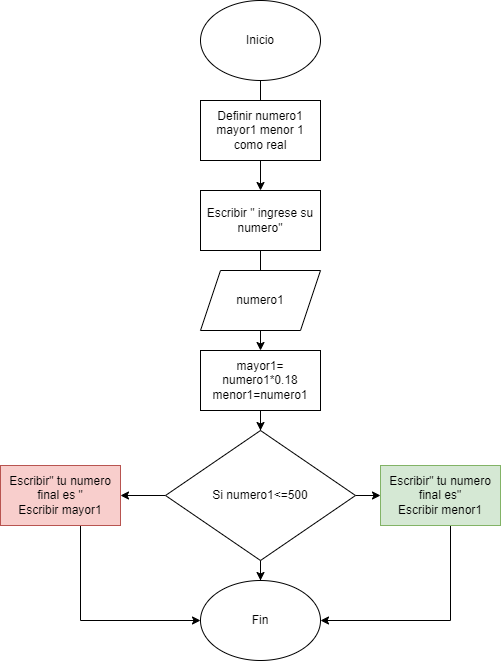

The diagram above was exported from draw.io. Its source (the exported page's mxGraphModel, read from the mxfile embedded in the PNG):
<mxGraphModel dx="1050" dy="523" grid="1" gridSize="10" guides="1" tooltips="1" connect="1" arrows="1" fold="1" page="1" pageScale="1" pageWidth="827" pageHeight="1169" math="0" shadow="0">
  <root>
    <mxCell id="0" />
    <mxCell id="1" parent="0" />
    <mxCell id="l0z4acKJ7JKU-ZOq5I1p-10" value="" style="edgeStyle=orthogonalEdgeStyle;rounded=0;orthogonalLoop=1;jettySize=auto;html=1;" edge="1" parent="1" source="l0z4acKJ7JKU-ZOq5I1p-1" target="l0z4acKJ7JKU-ZOq5I1p-3">
      <mxGeometry relative="1" as="geometry" />
    </mxCell>
    <mxCell id="l0z4acKJ7JKU-ZOq5I1p-1" value="Inicio" style="ellipse;whiteSpace=wrap;html=1;" vertex="1" parent="1">
      <mxGeometry x="360" y="110" width="120" height="80" as="geometry" />
    </mxCell>
    <mxCell id="l0z4acKJ7JKU-ZOq5I1p-2" value="Definir numero1 mayor1 menor 1 como real" style="rounded=0;whiteSpace=wrap;html=1;" vertex="1" parent="1">
      <mxGeometry x="360" y="210" width="120" height="60" as="geometry" />
    </mxCell>
    <mxCell id="l0z4acKJ7JKU-ZOq5I1p-11" value="" style="edgeStyle=orthogonalEdgeStyle;rounded=0;orthogonalLoop=1;jettySize=auto;html=1;" edge="1" parent="1" source="l0z4acKJ7JKU-ZOq5I1p-3" target="l0z4acKJ7JKU-ZOq5I1p-5">
      <mxGeometry relative="1" as="geometry" />
    </mxCell>
    <mxCell id="l0z4acKJ7JKU-ZOq5I1p-3" value="Escribir &quot; ingrese su numero&quot;" style="rounded=0;whiteSpace=wrap;html=1;" vertex="1" parent="1">
      <mxGeometry x="360" y="300" width="120" height="60" as="geometry" />
    </mxCell>
    <mxCell id="l0z4acKJ7JKU-ZOq5I1p-4" value="numero1" style="shape=parallelogram;perimeter=parallelogramPerimeter;whiteSpace=wrap;html=1;fixedSize=1;" vertex="1" parent="1">
      <mxGeometry x="360" y="380" width="120" height="60" as="geometry" />
    </mxCell>
    <mxCell id="l0z4acKJ7JKU-ZOq5I1p-12" value="" style="edgeStyle=orthogonalEdgeStyle;rounded=0;orthogonalLoop=1;jettySize=auto;html=1;" edge="1" parent="1" source="l0z4acKJ7JKU-ZOq5I1p-5" target="l0z4acKJ7JKU-ZOq5I1p-6">
      <mxGeometry relative="1" as="geometry" />
    </mxCell>
    <mxCell id="l0z4acKJ7JKU-ZOq5I1p-5" value="mayor1= numero1*0.18&lt;br&gt;menor1=numero1" style="rounded=0;whiteSpace=wrap;html=1;" vertex="1" parent="1">
      <mxGeometry x="360" y="460" width="120" height="60" as="geometry" />
    </mxCell>
    <mxCell id="l0z4acKJ7JKU-ZOq5I1p-13" value="" style="edgeStyle=orthogonalEdgeStyle;rounded=0;orthogonalLoop=1;jettySize=auto;html=1;" edge="1" parent="1" source="l0z4acKJ7JKU-ZOq5I1p-6" target="l0z4acKJ7JKU-ZOq5I1p-9">
      <mxGeometry relative="1" as="geometry" />
    </mxCell>
    <mxCell id="l0z4acKJ7JKU-ZOq5I1p-14" value="" style="edgeStyle=orthogonalEdgeStyle;rounded=0;orthogonalLoop=1;jettySize=auto;html=1;" edge="1" parent="1" source="l0z4acKJ7JKU-ZOq5I1p-6" target="l0z4acKJ7JKU-ZOq5I1p-7">
      <mxGeometry relative="1" as="geometry" />
    </mxCell>
    <mxCell id="l0z4acKJ7JKU-ZOq5I1p-15" value="" style="edgeStyle=orthogonalEdgeStyle;rounded=0;orthogonalLoop=1;jettySize=auto;html=1;" edge="1" parent="1" source="l0z4acKJ7JKU-ZOq5I1p-6" target="l0z4acKJ7JKU-ZOq5I1p-8">
      <mxGeometry relative="1" as="geometry" />
    </mxCell>
    <mxCell id="l0z4acKJ7JKU-ZOq5I1p-6" value="Si numero1&amp;lt;=500" style="rhombus;whiteSpace=wrap;html=1;" vertex="1" parent="1">
      <mxGeometry x="325" y="540" width="190" height="130" as="geometry" />
    </mxCell>
    <mxCell id="l0z4acKJ7JKU-ZOq5I1p-17" style="edgeStyle=orthogonalEdgeStyle;rounded=0;orthogonalLoop=1;jettySize=auto;html=1;" edge="1" parent="1" source="l0z4acKJ7JKU-ZOq5I1p-7" target="l0z4acKJ7JKU-ZOq5I1p-9">
      <mxGeometry relative="1" as="geometry">
        <Array as="points">
          <mxPoint x="240" y="730" />
        </Array>
      </mxGeometry>
    </mxCell>
    <mxCell id="l0z4acKJ7JKU-ZOq5I1p-7" value="Escribir&quot; tu numero final es &quot;&lt;br&gt;Escribir mayor1" style="rounded=0;whiteSpace=wrap;html=1;fillColor=#f8cecc;strokeColor=#b85450;" vertex="1" parent="1">
      <mxGeometry x="160" y="575" width="120" height="60" as="geometry" />
    </mxCell>
    <mxCell id="l0z4acKJ7JKU-ZOq5I1p-18" style="edgeStyle=orthogonalEdgeStyle;rounded=0;orthogonalLoop=1;jettySize=auto;html=1;" edge="1" parent="1" source="l0z4acKJ7JKU-ZOq5I1p-8" target="l0z4acKJ7JKU-ZOq5I1p-9">
      <mxGeometry relative="1" as="geometry">
        <Array as="points">
          <mxPoint x="610" y="730" />
        </Array>
      </mxGeometry>
    </mxCell>
    <mxCell id="l0z4acKJ7JKU-ZOq5I1p-8" value="Escribir&quot; tu numero final es&quot;&lt;br&gt;Escribir menor1" style="rounded=0;whiteSpace=wrap;html=1;fillColor=#d5e8d4;strokeColor=#82b366;" vertex="1" parent="1">
      <mxGeometry x="540" y="575" width="120" height="60" as="geometry" />
    </mxCell>
    <mxCell id="l0z4acKJ7JKU-ZOq5I1p-9" value="Fin" style="ellipse;whiteSpace=wrap;html=1;" vertex="1" parent="1">
      <mxGeometry x="360" y="690" width="120" height="80" as="geometry" />
    </mxCell>
  </root>
</mxGraphModel>